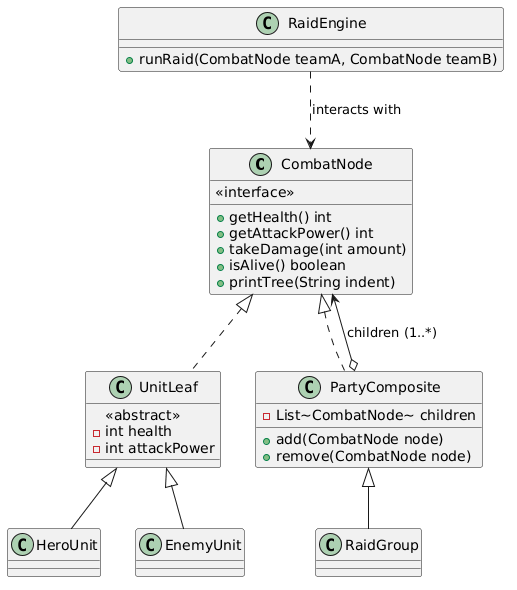

The diagram above was rendered by PlantUML. Its source (embedded in the PNG):
@startuml
class CombatNode {
        <<interface>>
        +getHealth() int
        +getAttackPower() int
        +takeDamage(int amount)
        +isAlive() boolean
        +printTree(String indent)
    }

    class UnitLeaf {
        <<abstract>>
        -int health
        -int attackPower
    }

    class PartyComposite {
        -List~CombatNode~ children
        +add(CombatNode node)
        +remove(CombatNode node)
    }

    class HeroUnit {
    }

    class EnemyUnit {
    }

    class RaidGroup {
    }

    class RaidEngine {
        +runRaid(CombatNode teamA, CombatNode teamB)
    }

    CombatNode <|.. UnitLeaf
    CombatNode <|.. PartyComposite
    UnitLeaf <|-- HeroUnit
    UnitLeaf <|-- EnemyUnit
    PartyComposite <|-- RaidGroup
    PartyComposite o--> CombatNode : "children (1..*)"
    RaidEngine ..> CombatNode : "interacts with"
@enduml